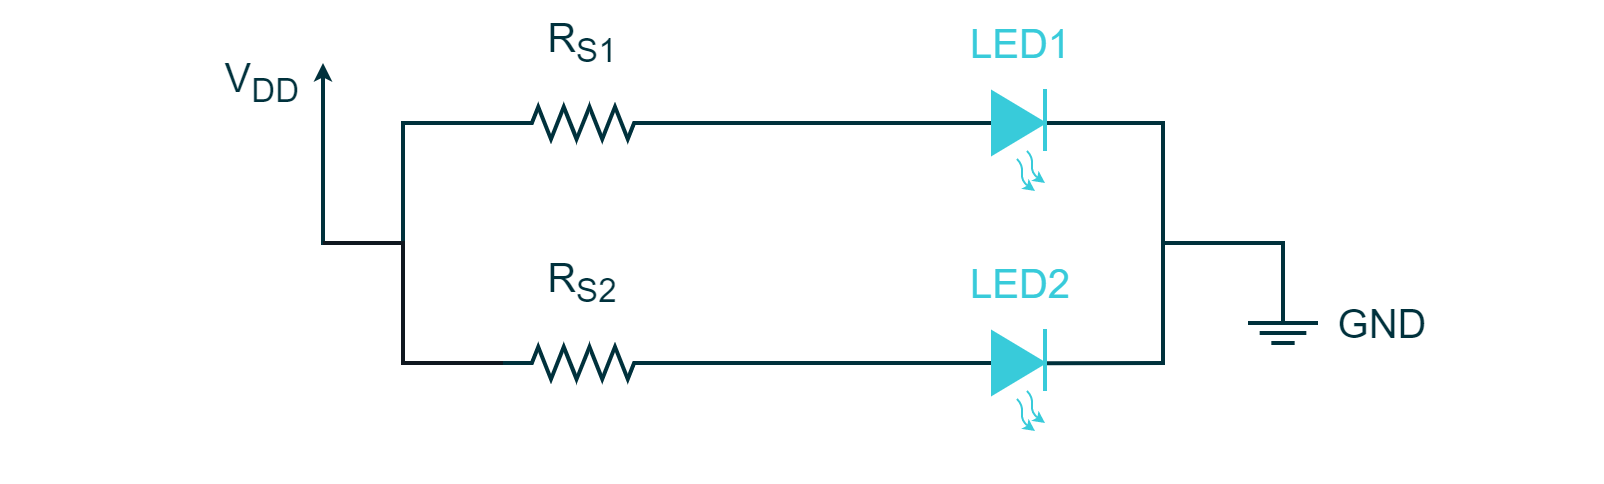

The diagram above was exported from draw.io. Its source (the exported page's mxGraphModel, read from the mxfile embedded in the PNG):
<mxGraphModel dx="2003" dy="1640" grid="1" gridSize="10" guides="1" tooltips="1" connect="1" arrows="1" fold="1" page="1" pageScale="1" pageWidth="827" pageHeight="1169" math="0" shadow="0">
  <root>
    <mxCell id="0" />
    <mxCell id="1" parent="0" />
    <mxCell id="uRBU2-jXiq8tWU8Xp-NY-34" value="" style="rounded=0;whiteSpace=wrap;html=1;strokeColor=none;strokeWidth=2;fontFamily=Arial;fontSize=20;fontColor=#FFFFFF;fillColor=#FFFFFF;opacity=0;" parent="1" vertex="1">
      <mxGeometry width="800" height="240" as="geometry" />
    </mxCell>
    <mxCell id="hMpwgPyzw5rLEjGW9iXJ-917" value="" style="verticalLabelPosition=bottom;shadow=0;dashed=0;align=center;fillColor=#00313C;html=1;verticalAlign=top;strokeWidth=2;shape=mxgraph.electrical.resistors.resistor_2;fontSize=16;fontColor=#FFFFFF;strokeColor=#00313C;rotation=0;fontFamily=Arial;fillStyle=auto;" parent="1" vertex="1">
      <mxGeometry x="250" y="52" width="80" height="16" as="geometry" />
    </mxCell>
    <mxCell id="hMpwgPyzw5rLEjGW9iXJ-918" value="" style="endArrow=none;html=1;rounded=0;strokeColor=#00313C;strokeWidth=2;fontFamily=Arial;fontSize=20;fontColor=#101820;fillColor=#00313C;exitX=1;exitY=0.5;exitDx=0;exitDy=0;exitPerimeter=0;" parent="1" source="hMpwgPyzw5rLEjGW9iXJ-928" edge="1">
      <mxGeometry width="50" height="50" relative="1" as="geometry">
        <mxPoint x="370" y="200" as="sourcePoint" />
        <mxPoint x="650" y="160" as="targetPoint" />
        <Array as="points">
          <mxPoint x="580" y="60" />
          <mxPoint x="580" y="120" />
          <mxPoint x="640" y="120" />
          <mxPoint x="640" y="160" />
        </Array>
      </mxGeometry>
    </mxCell>
    <mxCell id="hMpwgPyzw5rLEjGW9iXJ-919" value="" style="endArrow=none;html=1;rounded=0;strokeColor=#00313C;strokeWidth=2;fontFamily=Arial;fontSize=20;fontColor=#101820;fillColor=#00313C;endFill=0;startArrow=classic;startFill=1;endSize=3;startSize=3;" parent="1" edge="1">
      <mxGeometry width="50" height="50" relative="1" as="geometry">
        <mxPoint x="160" y="30" as="sourcePoint" />
        <mxPoint x="250" y="60" as="targetPoint" />
        <Array as="points">
          <mxPoint x="160" y="60" />
          <mxPoint x="160" y="120" />
          <mxPoint x="200" y="120" />
          <mxPoint x="200" y="60" />
        </Array>
      </mxGeometry>
    </mxCell>
    <mxCell id="hMpwgPyzw5rLEjGW9iXJ-920" value="R&lt;sub&gt;S1&lt;/sub&gt;" style="rounded=0;whiteSpace=wrap;html=1;strokeColor=none;strokeWidth=2;fontFamily=Arial;fontSize=20;fontColor=#00313C;fillColor=none;align=center;" parent="1" vertex="1">
      <mxGeometry x="255" y="10" width="70" height="20" as="geometry" />
    </mxCell>
    <mxCell id="hMpwgPyzw5rLEjGW9iXJ-921" value="GND" style="rounded=0;whiteSpace=wrap;html=1;strokeColor=none;strokeWidth=2;fontFamily=Arial;fontSize=20;fontColor=#00313C;fillColor=none;align=center;" parent="1" vertex="1">
      <mxGeometry x="660" y="150" width="60" height="20" as="geometry" />
    </mxCell>
    <mxCell id="hMpwgPyzw5rLEjGW9iXJ-922" value="" style="group" parent="1" vertex="1" connectable="0">
      <mxGeometry x="622.5" y="160" width="35" height="10" as="geometry" />
    </mxCell>
    <mxCell id="hMpwgPyzw5rLEjGW9iXJ-923" value="" style="endArrow=none;html=1;rounded=0;strokeColor=#00313C;strokeWidth=2;fontFamily=Arial;fontSize=20;fontColor=#101820;fillColor=#00313C;" parent="hMpwgPyzw5rLEjGW9iXJ-922" edge="1">
      <mxGeometry width="50" height="50" relative="1" as="geometry">
        <mxPoint as="sourcePoint" />
        <mxPoint x="35" as="targetPoint" />
      </mxGeometry>
    </mxCell>
    <mxCell id="hMpwgPyzw5rLEjGW9iXJ-924" value="" style="endArrow=none;html=1;rounded=0;strokeColor=#00313C;strokeWidth=2;fontFamily=Arial;fontSize=20;fontColor=#101820;fillColor=#00313C;" parent="hMpwgPyzw5rLEjGW9iXJ-922" edge="1">
      <mxGeometry width="50" height="50" relative="1" as="geometry">
        <mxPoint x="5.833333333333334" y="5" as="sourcePoint" />
        <mxPoint x="29.166666666666668" y="5" as="targetPoint" />
      </mxGeometry>
    </mxCell>
    <mxCell id="hMpwgPyzw5rLEjGW9iXJ-925" value="" style="endArrow=none;html=1;rounded=0;strokeColor=#00313C;strokeWidth=2;fontFamily=Arial;fontSize=20;fontColor=#101820;fillColor=#00313C;" parent="hMpwgPyzw5rLEjGW9iXJ-922" edge="1">
      <mxGeometry width="50" height="50" relative="1" as="geometry">
        <mxPoint x="11.666666666666668" y="10" as="sourcePoint" />
        <mxPoint x="23.333333333333336" y="10" as="targetPoint" />
      </mxGeometry>
    </mxCell>
    <mxCell id="hMpwgPyzw5rLEjGW9iXJ-926" value="V&lt;sub&gt;DD&lt;/sub&gt;" style="rounded=0;whiteSpace=wrap;html=1;strokeColor=none;strokeWidth=2;fontFamily=Arial;fontSize=20;fontColor=#00313C;fillColor=none;align=center;" parent="1" vertex="1">
      <mxGeometry x="110" y="30" width="40" height="20" as="geometry" />
    </mxCell>
    <mxCell id="hMpwgPyzw5rLEjGW9iXJ-929" value="" style="endArrow=none;html=1;rounded=0;strokeColor=#38CBDA;strokeWidth=2;fontFamily=Arial;fontSize=20;fontColor=#101820;fillColor=#38CBDA;" parent="1" edge="1">
      <mxGeometry width="50" height="50" relative="1" as="geometry">
        <mxPoint x="521" y="43" as="sourcePoint" />
        <mxPoint x="521" y="74" as="targetPoint" />
      </mxGeometry>
    </mxCell>
    <mxCell id="hMpwgPyzw5rLEjGW9iXJ-945" value="" style="endArrow=none;html=1;rounded=0;strokeColor=#00313C;strokeWidth=2;fontFamily=Arial;fontSize=20;fontColor=#101820;fillColor=#00313C;exitX=1;exitY=0.5;exitDx=0;exitDy=0;exitPerimeter=0;" parent="1" source="hMpwgPyzw5rLEjGW9iXJ-917" target="hMpwgPyzw5rLEjGW9iXJ-928" edge="1">
      <mxGeometry width="50" height="50" relative="1" as="geometry">
        <mxPoint x="310" y="120" as="sourcePoint" />
        <mxPoint x="670" y="160" as="targetPoint" />
        <Array as="points">
          <mxPoint x="420" y="60" />
          <mxPoint x="460" y="60" />
        </Array>
      </mxGeometry>
    </mxCell>
    <mxCell id="hMpwgPyzw5rLEjGW9iXJ-928" value="" style="triangle;whiteSpace=wrap;html=1;strokeColor=#38CBDA;strokeWidth=2;fontFamily=Arial;fontSize=20;fontColor=#FFFFFF;fillColor=#38CBDA;rotation=0;" parent="1" vertex="1">
      <mxGeometry x="495" y="45" width="25" height="30" as="geometry" />
    </mxCell>
    <mxCell id="hMpwgPyzw5rLEjGW9iXJ-931" value="" style="endArrow=classic;html=1;strokeColor=#38CBDA;strokeWidth=1;fontFamily=Arial;fontSize=20;fontColor=#101820;fillColor=#38CBDA;endSize=3;startSize=3;curved=1;" parent="1" edge="1">
      <mxGeometry width="50" height="50" relative="1" as="geometry">
        <mxPoint x="512" y="74" as="sourcePoint" />
        <mxPoint x="521" y="90" as="targetPoint" />
        <Array as="points">
          <mxPoint x="515" y="77" />
          <mxPoint x="514" y="85" />
        </Array>
      </mxGeometry>
    </mxCell>
    <mxCell id="hMpwgPyzw5rLEjGW9iXJ-963" value="" style="endArrow=classic;html=1;strokeColor=#38CBDA;strokeWidth=1;fontFamily=Arial;fontSize=20;fontColor=#101820;fillColor=#38CBDA;endSize=3;startSize=3;curved=1;" parent="1" edge="1">
      <mxGeometry width="50" height="50" relative="1" as="geometry">
        <mxPoint x="507" y="78" as="sourcePoint" />
        <mxPoint x="516" y="94" as="targetPoint" />
        <Array as="points">
          <mxPoint x="510" y="81" />
          <mxPoint x="509" y="89" />
        </Array>
      </mxGeometry>
    </mxCell>
    <mxCell id="hMpwgPyzw5rLEjGW9iXJ-964" value="&lt;font color=&quot;#38cbda&quot;&gt;LED1&lt;/font&gt;" style="rounded=0;whiteSpace=wrap;html=1;strokeColor=none;strokeWidth=2;fontFamily=Arial;fontSize=20;fontColor=#00313C;fillColor=none;align=center;" parent="1" vertex="1">
      <mxGeometry x="478.5" y="10" width="60" height="20" as="geometry" />
    </mxCell>
    <mxCell id="xiR_dzFme5T2WnAKkFBN-3" value="" style="endArrow=classic;html=1;strokeColor=#38CBDA;strokeWidth=1;fontFamily=Arial;fontSize=20;fontColor=#101820;fillColor=#38CBDA;endSize=3;startSize=3;curved=1;" parent="1" edge="1">
      <mxGeometry width="50" height="50" relative="1" as="geometry">
        <mxPoint x="512" y="194" as="sourcePoint" />
        <mxPoint x="521" y="210" as="targetPoint" />
        <Array as="points">
          <mxPoint x="515" y="197" />
          <mxPoint x="514" y="205" />
        </Array>
      </mxGeometry>
    </mxCell>
    <mxCell id="xiR_dzFme5T2WnAKkFBN-4" value="" style="endArrow=classic;html=1;strokeColor=#38CBDA;strokeWidth=1;fontFamily=Arial;fontSize=20;fontColor=#101820;fillColor=#38CBDA;endSize=3;startSize=3;curved=1;" parent="1" edge="1">
      <mxGeometry width="50" height="50" relative="1" as="geometry">
        <mxPoint x="507" y="198" as="sourcePoint" />
        <mxPoint x="516" y="214" as="targetPoint" />
        <Array as="points">
          <mxPoint x="510" y="201" />
          <mxPoint x="509" y="209" />
        </Array>
      </mxGeometry>
    </mxCell>
    <mxCell id="xiR_dzFme5T2WnAKkFBN-5" value="&lt;font color=&quot;#38cbda&quot;&gt;LED2&lt;/font&gt;" style="rounded=0;whiteSpace=wrap;html=1;strokeColor=none;strokeWidth=2;fontFamily=Arial;fontSize=20;fontColor=#00313C;fillColor=none;align=center;" parent="1" vertex="1">
      <mxGeometry x="478.5" y="130" width="60" height="20" as="geometry" />
    </mxCell>
    <mxCell id="xiR_dzFme5T2WnAKkFBN-6" value="" style="endArrow=none;html=1;rounded=0;strokeColor=#00313C;strokeWidth=2;fontFamily=Arial;fontSize=20;fontColor=#101820;fillColor=#00313C;exitX=0;exitY=0.5;exitDx=0;exitDy=0;entryX=1;entryY=0.5;entryDx=0;entryDy=0;entryPerimeter=0;" parent="1" source="xiR_dzFme5T2WnAKkFBN-2" edge="1" target="sceZa-tNsHRzt2cbLYdp-1">
      <mxGeometry width="50" height="50" relative="1" as="geometry">
        <mxPoint x="364" y="200" as="sourcePoint" />
        <mxPoint x="460" y="120" as="targetPoint" />
        <Array as="points">
          <mxPoint x="460" y="180" />
        </Array>
      </mxGeometry>
    </mxCell>
    <mxCell id="xiR_dzFme5T2WnAKkFBN-2" value="" style="triangle;whiteSpace=wrap;html=1;strokeColor=#38CBDA;strokeWidth=2;fontFamily=Arial;fontSize=20;fontColor=#FFFFFF;fillColor=#38CBDA;rotation=0;" parent="1" vertex="1">
      <mxGeometry x="495" y="165" width="25" height="30" as="geometry" />
    </mxCell>
    <mxCell id="xiR_dzFme5T2WnAKkFBN-7" value="" style="endArrow=none;html=1;rounded=0;strokeColor=#00313C;strokeWidth=2;fontFamily=Arial;fontSize=20;fontColor=#101820;fillColor=#00313C;exitX=1.073;exitY=0.504;exitDx=0;exitDy=0;exitPerimeter=0;" parent="1" source="xiR_dzFme5T2WnAKkFBN-2" edge="1">
      <mxGeometry width="50" height="50" relative="1" as="geometry">
        <mxPoint x="505" y="190" as="sourcePoint" />
        <mxPoint x="610" y="120" as="targetPoint" />
        <Array as="points">
          <mxPoint x="580" y="180" />
          <mxPoint x="580" y="120" />
        </Array>
      </mxGeometry>
    </mxCell>
    <mxCell id="xiR_dzFme5T2WnAKkFBN-1" value="" style="endArrow=none;html=1;rounded=0;strokeColor=#38CBDA;strokeWidth=2;fontFamily=Arial;fontSize=20;fontColor=#101820;fillColor=#38CBDA;" parent="1" edge="1">
      <mxGeometry width="50" height="50" relative="1" as="geometry">
        <mxPoint x="521" y="163" as="sourcePoint" />
        <mxPoint x="521" y="194" as="targetPoint" />
      </mxGeometry>
    </mxCell>
    <mxCell id="sceZa-tNsHRzt2cbLYdp-1" value="" style="verticalLabelPosition=bottom;shadow=0;dashed=0;align=center;fillColor=#00313C;html=1;verticalAlign=top;strokeWidth=2;shape=mxgraph.electrical.resistors.resistor_2;fontSize=16;fontColor=#FFFFFF;strokeColor=#00313C;rotation=0;fontFamily=Arial;fillStyle=auto;" vertex="1" parent="1">
      <mxGeometry x="250" y="172" width="80" height="16" as="geometry" />
    </mxCell>
    <mxCell id="sceZa-tNsHRzt2cbLYdp-2" value="R&lt;sub&gt;S2&lt;/sub&gt;" style="rounded=0;whiteSpace=wrap;html=1;strokeColor=none;strokeWidth=2;fontFamily=Arial;fontSize=20;fontColor=#00313C;fillColor=none;align=center;" vertex="1" parent="1">
      <mxGeometry x="255" y="130" width="70" height="20" as="geometry" />
    </mxCell>
    <mxCell id="sceZa-tNsHRzt2cbLYdp-3" value="" style="endArrow=none;html=1;rounded=0;strokeColor=#101820;strokeWidth=2;fontFamily=Arial;fontSize=20;fontColor=#101820;fillColor=none;exitX=0;exitY=0.5;exitDx=0;exitDy=0;exitPerimeter=0;" edge="1" parent="1" source="sceZa-tNsHRzt2cbLYdp-1">
      <mxGeometry width="50" height="50" relative="1" as="geometry">
        <mxPoint x="290" y="140" as="sourcePoint" />
        <mxPoint x="160" y="120" as="targetPoint" />
        <Array as="points">
          <mxPoint x="200" y="180" />
          <mxPoint x="200" y="120" />
        </Array>
      </mxGeometry>
    </mxCell>
  </root>
</mxGraphModel>